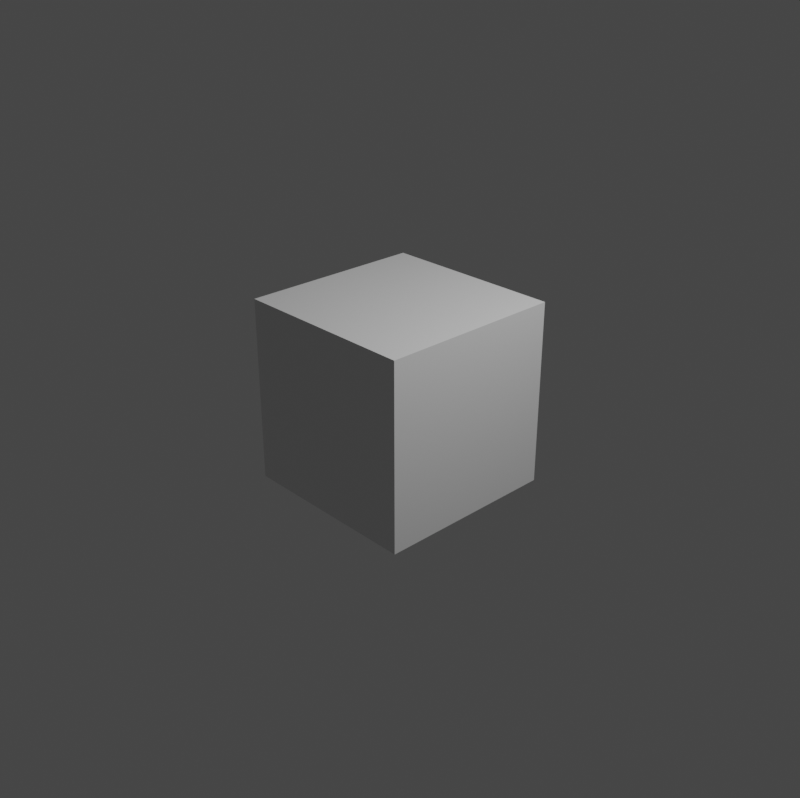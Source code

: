 # Source: hoodie-texture.blend  (saved by Blender 2.90.6; exported with 4.5.12 LTS)
import bpy
from mathutils import Matrix  # noqa: F401  (used for matrix-valued properties, if any)

bpy.ops.wm.read_factory_settings(use_empty=True)
scene = bpy.context.scene
scene.name = 'Scene'

# ---- collections
col_collection = bpy.data.collections.new('Collection'); scene.collection.children.link(col_collection)

# ---- materials (node trees are filled in below, after node groups)
mat_material = bpy.data.materials.new('Material')
mat_material.alpha_threshold = 0.0
mat_material.use_transparent_shadow = False
mat_material.line_color = (0.0, 0.0, 0.0, 1.0)

# ---- material node trees
mat_material.use_nodes = True; mat_material.node_tree.nodes.clear()
_N = mat_material.node_tree.nodes; _L = mat_material.node_tree.links
n0 = _N.new('ShaderNodeOutputMaterial'); n0.name = 'Material Output'; n0.location = (300, 300)
n1 = _N.new('ShaderNodeBsdfPrincipled'); n1.name = 'Principled BSDF'; n1.location = (10, 300)
n1.distribution = 'GGX'
n1.subsurface_method = 'BURLEY'
n1.inputs[2].default_value = 0.4
n1.inputs[3].default_value = 1.45
n1.inputs[27].default_value = (0.0, 0.0, 0.0, 1.0)
n1.inputs[28].default_value = 1.0
_L.new(n1.outputs[0], n0.inputs[0])
n0.is_active_output = True

# ---- world
world_world = bpy.data.worlds.new('World'); scene.world = world_world
world_world.use_nodes = True; world_world.node_tree.nodes.clear()
_N = world_world.node_tree.nodes; _L = world_world.node_tree.links
n0 = _N.new('ShaderNodeOutputWorld'); n0.name = 'World Output'; n0.location = (300, 300)
n1 = _N.new('ShaderNodeBackground'); n1.name = 'Background'; n1.location = (10, 300)
n1.inputs[0].default_value = (0.05088, 0.05088, 0.05088, 1.0)
_L.new(n1.outputs[0], n0.inputs[0])
n0.is_active_output = True
world_world.color = (0.05088, 0.05088, 0.05088)
world_world.use_sun_shadow = False
world_world.sun_shadow_jitter_overblur = 0.0

# ---- cameras
cam_camera = bpy.data.cameras.new('Camera')
cam_camera.clip_end = 100.0
cam_camera.ortho_scale = 7.314

# ---- lights
light_light = bpy.data.lights.new('Light', 'POINT')
light_light.transmission_factor = 0.0
light_light.energy = 1000.0
light_light.shadow_soft_size = 0.1
light_light.shadow_maximum_resolution = 0.006
light_light.use_absolute_resolution = True

# ---- meshes
me_cube = bpy.data.meshes.new('Cube')
me_cube.from_pydata([(1.0, 1.0, 1.0), (1.0, 1.0, -1.0), (1.0, -1.0, 1.0), (1.0, -1.0, -1.0), (-1.0, 1.0, 1.0), (-1.0, 1.0, -1.0), (-1.0, -1.0, 1.0), (-1.0, -1.0, -1.0)], [], [(0, 4, 6, 2), (3, 2, 6, 7), (7, 6, 4, 5), (5, 1, 3, 7), (1, 0, 2, 3), (5, 4, 0, 1)])
_uv = me_cube.uv_layers.new(name='UVMap')
_uv.uv.foreach_set('vector', [0.625, 0.5, 0.875, 0.5, 0.875, 0.75, 0.625, 0.75, 0.375, 0.75, 0.625, 0.75, 0.625, 1.0, 0.375, 1.0, 0.375, 0.0, 0.625, 0.0, 0.625, 0.25, 0.375, 0.25, 0.125, 0.5, 0.375, 0.5, 0.375, 0.75, 0.125, 0.75, 0.375, 0.5, 0.625, 0.5, 0.625, 0.75, 0.375, 0.75, 0.375, 0.25, 0.625, 0.25, 0.625, 0.5, 0.375, 0.5])
me_cube.materials.append(mat_material)
me_cube.use_remesh_preserve_volume = False
me_cube.use_remesh_preserve_attributes = False
me_cube.use_mirror_vertex_groups = False
me_cube.update()

# ---- objects
ob_cube = bpy.data.objects.new('Cube', me_cube)
ob_light = bpy.data.objects.new('Light', light_light)
ob_camera = bpy.data.objects.new('Camera', cam_camera)

# ---- transforms, parenting, visibility, modifiers, constraints
ob_cube.location = (0.0, 0.0, 0.0)
ob_cube.lock_rotations_4d = False
ob_cube.empty_display_type = 'ARROWS'
ob_cube.lineart.crease_threshold = 0.0
ob_light.location = (4.076, 1.005, 5.904)
ob_light.rotation_euler = (0.6503, 0.05522, 1.866)
ob_light.lock_rotations_4d = False
ob_light.empty_display_type = 'ARROWS'
ob_light.color = (0.0, 0.0, 0.0, 0.0)
ob_light.lineart.crease_threshold = 0.0
ob_camera.location = (7.359, -6.926, 4.958)
ob_camera.rotation_euler = (1.109, 0.0, 0.8149)
ob_camera.lock_rotations_4d = False
ob_camera.empty_display_type = 'ARROWS'
ob_camera.color = (0.0, 0.0, 0.0, 0.0)
ob_camera.display_type = 'WIRE'
ob_camera.lineart.crease_threshold = 0.0

# ---- collection membership
col_collection.objects.link(ob_cube)
col_collection.objects.link(ob_light)
col_collection.objects.link(ob_camera)

# ---- scene / render settings (as saved in the file)
scene.camera = ob_camera
scene.frame_start = 1; scene.frame_end = 250; scene.frame_set(1)
scene.render.engine = 'BLENDER_EEVEE_NEXT'
scene.render.resolution_x = 1000
scene.render.resolution_y = 997
scene.cycles.use_denoising = False
scene.cycles.samples = 128
scene.cycles.sampling_pattern = 'TABULATED_SOBOL'
scene.cycles.use_adaptive_sampling = False
scene.cycles.use_light_tree = False
scene.eevee.taa_samples = 997
scene.eevee.taa_render_samples = 1000
scene.eevee.use_taa_reprojection = False
scene.view_settings.view_transform = 'Filmic'
bpy.context.view_layer.update()

